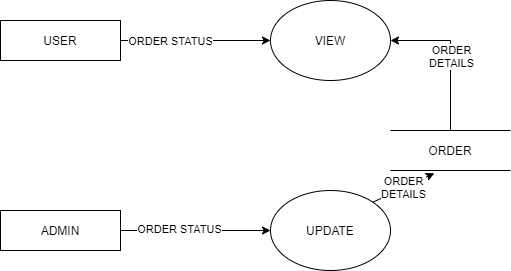

The diagram above was exported from draw.io. Its source (the exported page's mxGraphModel, read from the mxfile embedded in the PNG):
<mxGraphModel dx="868" dy="482" grid="1" gridSize="10" guides="1" tooltips="1" connect="1" arrows="1" fold="1" page="1" pageScale="1" pageWidth="827" pageHeight="1169" math="0" shadow="0">
  <root>
    <mxCell id="0" />
    <mxCell id="1" parent="0" />
    <mxCell id="nKS-ExOsDebSvMZ8B7-q-15" value="UPDATE" style="ellipse;whiteSpace=wrap;html=1;" parent="1" vertex="1">
      <mxGeometry x="430" y="310" width="120" height="80" as="geometry" />
    </mxCell>
    <mxCell id="pTev8HsCjzjGVp-sKiqV-1" style="edgeStyle=orthogonalEdgeStyle;rounded=0;orthogonalLoop=1;jettySize=auto;html=1;entryX=0;entryY=0.5;entryDx=0;entryDy=0;" parent="1" source="nKS-ExOsDebSvMZ8B7-q-16" target="nKS-ExOsDebSvMZ8B7-q-25" edge="1">
      <mxGeometry relative="1" as="geometry" />
    </mxCell>
    <mxCell id="pTev8HsCjzjGVp-sKiqV-3" value="ORDER STATUS" style="edgeLabel;html=1;align=center;verticalAlign=middle;resizable=0;points=[];" parent="pTev8HsCjzjGVp-sKiqV-1" vertex="1" connectable="0">
      <mxGeometry x="-0.3467" relative="1" as="geometry">
        <mxPoint as="offset" />
      </mxGeometry>
    </mxCell>
    <mxCell id="nKS-ExOsDebSvMZ8B7-q-16" value="USER" style="rounded=0;whiteSpace=wrap;html=1;" parent="1" vertex="1">
      <mxGeometry x="160" y="140" width="120" height="40" as="geometry" />
    </mxCell>
    <mxCell id="pTev8HsCjzjGVp-sKiqV-6" style="edgeStyle=orthogonalEdgeStyle;rounded=0;orthogonalLoop=1;jettySize=auto;html=1;entryX=0;entryY=0.5;entryDx=0;entryDy=0;" parent="1" source="nKS-ExOsDebSvMZ8B7-q-17" target="nKS-ExOsDebSvMZ8B7-q-15" edge="1">
      <mxGeometry relative="1" as="geometry" />
    </mxCell>
    <mxCell id="pTev8HsCjzjGVp-sKiqV-7" value="ORDER STATUS" style="edgeLabel;html=1;align=center;verticalAlign=middle;resizable=0;points=[];" parent="pTev8HsCjzjGVp-sKiqV-6" vertex="1" connectable="0">
      <mxGeometry x="-0.2267" y="2" relative="1" as="geometry">
        <mxPoint as="offset" />
      </mxGeometry>
    </mxCell>
    <mxCell id="nKS-ExOsDebSvMZ8B7-q-17" value="ADMIN" style="rounded=0;whiteSpace=wrap;html=1;" parent="1" vertex="1">
      <mxGeometry x="160" y="330" width="120" height="40" as="geometry" />
    </mxCell>
    <mxCell id="pTev8HsCjzjGVp-sKiqV-4" style="edgeStyle=orthogonalEdgeStyle;rounded=0;orthogonalLoop=1;jettySize=auto;html=1;entryX=1;entryY=0.5;entryDx=0;entryDy=0;" parent="1" source="nKS-ExOsDebSvMZ8B7-q-22" target="nKS-ExOsDebSvMZ8B7-q-25" edge="1">
      <mxGeometry relative="1" as="geometry" />
    </mxCell>
    <mxCell id="pTev8HsCjzjGVp-sKiqV-5" value="ORDER&lt;br&gt;DETAILS" style="edgeLabel;html=1;align=center;verticalAlign=middle;resizable=0;points=[];" parent="pTev8HsCjzjGVp-sKiqV-4" vertex="1" connectable="0">
      <mxGeometry relative="1" as="geometry">
        <mxPoint as="offset" />
      </mxGeometry>
    </mxCell>
    <mxCell id="nKS-ExOsDebSvMZ8B7-q-22" value="ORDER" style="shape=partialRectangle;whiteSpace=wrap;html=1;left=0;right=0;fillColor=none;" parent="1" vertex="1">
      <mxGeometry x="550" y="250" width="120" height="40" as="geometry" />
    </mxCell>
    <mxCell id="nKS-ExOsDebSvMZ8B7-q-23" value="ORDER&lt;br&gt;DETAILS" style="endArrow=classic;html=1;exitX=1;exitY=0;exitDx=0;exitDy=0;entryX=0.365;entryY=1.069;entryDx=0;entryDy=0;entryPerimeter=0;" parent="1" source="nKS-ExOsDebSvMZ8B7-q-15" target="nKS-ExOsDebSvMZ8B7-q-22" edge="1">
      <mxGeometry width="50" height="50" relative="1" as="geometry">
        <mxPoint x="470" y="280" as="sourcePoint" />
        <mxPoint x="500" y="330" as="targetPoint" />
      </mxGeometry>
    </mxCell>
    <mxCell id="nKS-ExOsDebSvMZ8B7-q-25" value="VIEW" style="ellipse;whiteSpace=wrap;html=1;" parent="1" vertex="1">
      <mxGeometry x="430" y="120" width="120" height="80" as="geometry" />
    </mxCell>
  </root>
</mxGraphModel>